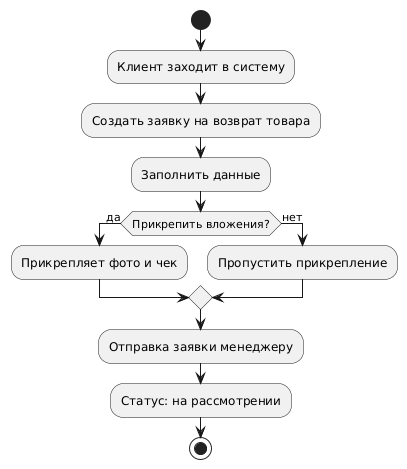

The diagram above was rendered by PlantUML. Its source (embedded in the PNG):
@startuml
start
:Клиент заходит в систему;
:Создать заявку на возврат товара;
:Заполнить данные;

if (Прикрепить вложения?) then (да)
  :Прикрепляет фото и чек;
else (нет)
  :Пропустить прикрепление;
endif

:Отправка заявки менеджеру;
:Статус: на рассмотрении;
stop
@enduml